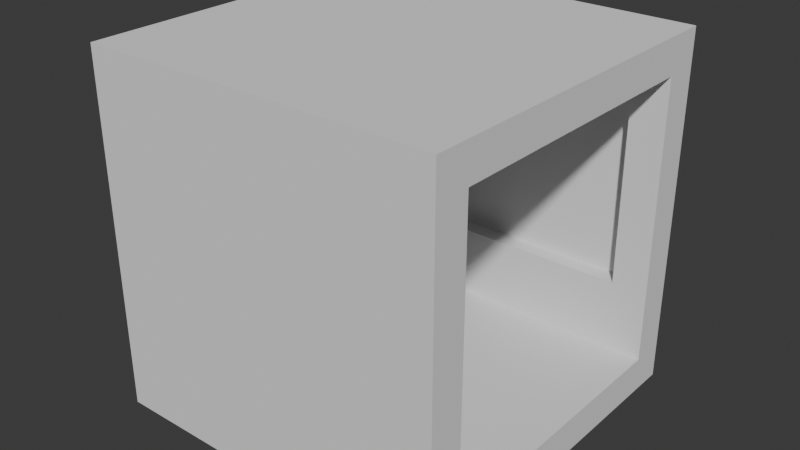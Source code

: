 # Source: StraightRoom.blend  (saved by Blender 4.5.90; exported with 4.5.12 LTS)
import bpy
from mathutils import Matrix  # noqa: F401  (used for matrix-valued properties, if any)

bpy.ops.wm.read_factory_settings(use_empty=True)
scene = bpy.context.scene
scene.name = 'Scene'

# ---- collections
col_collection = bpy.data.collections.new('Collection'); scene.collection.children.link(col_collection)

# ---- world
world_world = bpy.data.worlds.new('World'); scene.world = world_world
world_world.use_nodes = True; world_world.node_tree.nodes.clear()
_N = world_world.node_tree.nodes; _L = world_world.node_tree.links
n0 = _N.new('ShaderNodeOutputWorld'); n0.name = 'World Output'; n0.location = (200, 100)
n1 = _N.new('ShaderNodeBackground'); n1.name = 'Background'; n1.location = (-200, 100)
n1.inputs[0].default_value = (0.05088, 0.05088, 0.05088, 1.0)
_L.new(n1.outputs[0], n0.inputs[0])
n0.is_active_output = True
world_world.color = (0.05088, 0.05088, 0.05088)
world_world.sun_shadow_jitter_overblur = 0.0

# ---- meshes
me_cube_002 = bpy.data.meshes.new('Cube.002')
me_cube_002.from_pydata([(-0.5, -0.5, 0.0), (-0.5, -0.5, 1.0), (-0.5, 0.5, 0.0), (-0.5, 0.5, 1.0), (0.5, -0.5, 0.0), (0.5, -0.5, 1.0), (0.5, 0.5, 0.0), (0.5, 0.5, 1.0), (-0.5, -0.4, 0.0), (-0.5, -0.4, 1.0), (0.5, -0.4, 0.0), (0.5, -0.4, 1.0), (-0.5, 0.4, 1.0), (0.5, 0.4, 0.0), (-0.5, 0.4, 0.0), (0.5, 0.4, 1.0), (-0.5, 0.4, 9.0), (-0.5, 0.5, 9.0), (0.5, 0.5, 9.0), (0.5, -0.4, 9.0), (0.5, -0.5, 9.0), (-0.5, -0.5, 9.0), (-0.5, -0.4, 9.0), (0.5, 0.4, 9.0), (-0.5, 0.4, 10.0), (-0.5, 0.5, 10.0), (0.5, 0.5, 10.0), (0.5, -0.4, 10.0), (0.5, -0.5, 10.0), (-0.5, -0.5, 10.0), (-0.5, -0.4, 10.0), (0.5, 0.4, 10.0), (-0.5, -0.4, 3.0), (0.5, -0.4, 3.0), (0.5, -0.5, 3.0), (-0.5, -0.5, 3.0), (-0.5, 0.5, 3.0), (0.5, 0.5, 3.0), (0.5, 0.4, 3.0), (-0.5, 0.4, 3.0), (-0.4, -0.4, 1.0), (-0.4, 0.4, 1.0), (-0.4, -0.4, 9.0), (-0.4, 0.4, 9.0), (-0.4, -0.4, 3.0), (-0.4, 0.4, 3.0), (0.4, -0.4, 1.0), (0.4, 0.4, 1.0), (0.4, -0.4, 9.0), (0.4, 0.4, 9.0), (0.4, -0.4, 3.0), (0.4, 0.4, 3.0), (0.4, 0.45, 3.0), (-0.4, 0.45, 3.0), (-0.4, 0.45, 9.0), (0.4, 0.45, 9.0), (-0.4, -0.45, 3.0), (-0.4, -0.45, 9.0), (0.4, -0.45, 9.0), (0.4, -0.45, 3.0), (-0.4, 0.5, 0.0), (-0.4, 0.5, 1.0), (-0.4, -0.5, 0.0), (-0.4, -0.5, 1.0), (-0.4, -0.4, 0.0), (-0.4, 0.4, 0.0), (-0.4, 0.5, 9.0), (-0.4, -0.5, 9.0), (-0.4, 0.5, 10.0), (-0.4, -0.5, 10.0), (-0.4, -0.4, 10.0), (-0.4, 0.4, 10.0), (-0.4, -0.5, 3.0), (-0.4, 0.5, 3.0), (0.4, 0.5, 1.0), (0.4, -0.5, 0.0), (0.4, 0.5, 9.0), (0.4, 0.5, 10.0), (0.4, -0.4, 10.0), (0.4, 0.4, 10.0), (0.4, 0.5, 3.0), (0.4, 0.5, 0.0), (0.4, -0.5, 1.0), (0.4, -0.4, 0.0), (0.4, 0.4, 0.0), (0.4, -0.5, 9.0), (0.4, -0.5, 10.0), (0.4, -0.5, 3.0)], [], [(14, 12, 3, 2), (81, 74, 7, 6), (10, 11, 5, 4), (62, 63, 1, 0), (83, 10, 4, 75), (73, 36, 17, 66), (41, 12, 9, 40), (84, 13, 10, 83), (13, 15, 11, 10), (0, 1, 9, 8), (6, 7, 15, 13), (81, 6, 13, 84), (44, 32, 22, 42), (8, 9, 12, 14), (66, 17, 25, 68), (85, 20, 28, 86), (38, 37, 18, 23), (34, 33, 19, 20), (51, 38, 23, 49), (32, 35, 21, 22), (36, 39, 16, 17), (87, 34, 20, 85), (70, 30, 29, 69), (68, 25, 24, 71), (23, 18, 26, 31), (22, 21, 29, 30), (20, 19, 27, 28), (17, 16, 24, 25), (30, 24, 16, 22), (42, 22, 16, 43), (70, 71, 24, 30), (31, 27, 19, 23), (11, 46, 50, 33), (82, 5, 34, 87), (5, 11, 33, 34), (12, 41, 45, 39), (15, 7, 37, 38), (61, 3, 36, 73), (3, 12, 39, 36), (41, 47, 51, 45), (40, 9, 32, 44), (48, 42, 43, 49), (39, 45, 43, 16), (50, 44, 56, 59), (47, 41, 40, 46), (15, 47, 46, 11), (33, 50, 48, 19), (19, 48, 49, 23), (46, 40, 44, 50), (9, 1, 35, 32), (49, 43, 54, 55), (53, 52, 55, 54), (43, 45, 53, 54), (45, 51, 52, 53), (51, 49, 55, 52), (59, 56, 57, 58), (42, 48, 58, 57), (44, 42, 57, 56), (48, 50, 59, 58), (47, 15, 38, 51), (74, 61, 73, 80), (1, 63, 72, 35), (78, 79, 71, 70), (77, 68, 71, 79), (78, 70, 69, 86), (35, 72, 67, 21), (21, 67, 69, 29), (76, 66, 68, 77), (2, 60, 65, 14), (14, 65, 64, 8), (80, 73, 66, 76), (8, 64, 62, 0), (75, 82, 63, 62), (2, 3, 61, 60), (4, 5, 82, 75), (37, 80, 76, 18), (18, 76, 77, 26), (27, 78, 86, 28), (26, 77, 79, 31), (27, 31, 79, 78), (7, 74, 80, 37), (63, 82, 87, 72), (72, 87, 85, 67), (67, 85, 86, 69), (60, 81, 84, 65), (65, 84, 83, 64), (64, 83, 75, 62), (60, 61, 74, 81)])
_uv = me_cube_002.uv_layers.new(name='UVMap')
_uv.uv.foreach_set('vector', [0.375, 0.2262, 0.625, 0.2262, 0.625, 0.25, 0.375, 0.25, 0.375, 0.4143, 0.625, 0.4143, 0.625, 0.5, 0.375, 0.5, 0.375, 0.7232, 0.625, 0.7232, 0.625, 0.75, 0.375, 0.75, 0.375, 0.9722, 0.625, 0.9722, 0.625, 1.0, 0.375, 1.0, 0.2893, 0.7232, 0.375, 0.7232, 0.375, 0.75, 0.2893, 0.75, 0.625, 0.2778, 0.625, 0.25, 0.625, 0.25, 0.625, 0.2778, 0.8549, 0.5238, 0.875, 0.5238, 0.875, 0.7232, 0.8549, 0.7232, 0.2893, 0.5238, 0.375, 0.5238, 0.375, 0.7232, 0.2893, 0.7232, 0.375, 0.5238, 0.625, 0.5238, 0.625, 0.7232, 0.375, 0.7232, 0.375, 0.0, 0.625, 0.0, 0.625, 0.02677, 0.375, 0.02677, 0.375, 0.5, 0.625, 0.5, 0.625, 0.5238, 0.375, 0.5238, 0.2893, 0.5, 0.375, 0.5, 0.375, 0.5238, 0.2893, 0.5238, 0.8549, 0.7232, 0.875, 0.7232, 0.875, 0.7232, 0.8549, 0.7232, 0.375, 0.02677, 0.625, 0.02677, 0.625, 0.2262, 0.375, 0.2262, 0.625, 0.2778, 0.625, 0.25, 0.625, 0.25, 0.625, 0.2778, 0.625, 0.8357, 0.625, 0.75, 0.625, 0.75, 0.625, 0.8357, 0.625, 0.5238, 0.625, 0.5, 0.625, 0.5, 0.625, 0.5238, 0.625, 0.75, 0.625, 0.7232, 0.625, 0.7232, 0.625, 0.75, 0.672, 0.5238, 0.625, 0.5238, 0.625, 0.5238, 0.672, 0.5238, 0.625, 0.02677, 0.625, 0.0, 0.625, 0.0, 0.625, 0.02677, 0.625, 0.25, 0.625, 0.2262, 0.625, 0.2262, 0.625, 0.25, 0.625, 0.8357, 0.625, 0.75, 0.625, 0.75, 0.625, 0.8357, 0.8472, 0.7232, 0.875, 0.7232, 0.875, 0.75, 0.8472, 0.75, 0.8472, 0.5, 0.875, 0.5, 0.875, 0.5238, 0.8472, 0.5238, 0.625, 0.5238, 0.625, 0.5, 0.625, 0.5, 0.625, 0.5238, 0.625, 0.02677, 0.625, 0.0, 0.625, 0.0, 0.625, 0.02677, 0.625, 0.75, 0.625, 0.7232, 0.625, 0.7232, 0.625, 0.75, 0.625, 0.25, 0.625, 0.2262, 0.625, 0.2262, 0.625, 0.25, 0.625, 0.02677, 0.625, 0.2262, 0.625, 0.2262, 0.625, 0.02677, 0.625, 0.08267, 0.625, 0.02677, 0.875, 0.5238, 0.8549, 0.5238, 0.625, 0.1043, 0.8472, 0.5238, 0.875, 0.5238, 0.625, 0.02677, 0.625, 0.5238, 0.625, 0.7232, 0.625, 0.7232, 0.625, 0.5238, 0.625, 0.7232, 0.672, 0.7232, 0.672, 0.7232, 0.625, 0.7232, 0.625, 0.8357, 0.625, 0.75, 0.625, 0.75, 0.625, 0.8357, 0.625, 0.75, 0.625, 0.7232, 0.625, 0.7232, 0.625, 0.75, 0.875, 0.5238, 0.8549, 0.5238, 0.8549, 0.5238, 0.875, 0.5238, 0.625, 0.5238, 0.625, 0.5, 0.625, 0.5, 0.625, 0.5238, 0.625, 0.2778, 0.625, 0.25, 0.625, 0.25, 0.625, 0.2778, 0.625, 0.25, 0.625, 0.2262, 0.625, 0.2262, 0.625, 0.25, 0.8549, 0.5238, 0.672, 0.5238, 0.672, 0.5238, 0.8549, 0.5238, 0.8549, 0.7232, 0.625, 0.02677, 0.875, 0.7232, 0.8549, 0.7232, 0.625, 0.5923, 0.625, 0.08267, 0.8549, 0.5238, 0.672, 0.5238, 0.875, 0.5238, 0.8549, 0.5238, 0.8549, 0.5238, 0.875, 0.5238, 0.672, 0.7232, 0.8549, 0.7232, 0.8549, 0.7232, 0.672, 0.7232, 0.672, 0.5238, 0.8549, 0.5238, 0.8549, 0.7232, 0.672, 0.7232, 0.625, 0.5238, 0.672, 0.5238, 0.672, 0.7232, 0.625, 0.7232, 0.625, 0.7232, 0.672, 0.7232, 0.672, 0.7232, 0.625, 0.7232, 0.625, 0.7232, 0.625, 0.5923, 0.672, 0.5238, 0.625, 0.5238, 0.672, 0.7232, 0.8549, 0.7232, 0.8549, 0.7232, 0.672, 0.7232, 0.625, 0.02677, 0.625, 0.0, 0.625, 0.0, 0.625, 0.02677, 0.672, 0.5238, 0.8549, 0.5238, 0.8549, 0.5238, 0.672, 0.5238, 0.8549, 0.5238, 0.672, 0.5238, 0.672, 0.5238, 0.8549, 0.5238, 0.8549, 0.5238, 0.8549, 0.5238, 0.8549, 0.5238, 0.8549, 0.5238, 0.8549, 0.5238, 0.672, 0.5238, 0.672, 0.5238, 0.8549, 0.5238, 0.672, 0.5238, 0.672, 0.5238, 0.672, 0.5238, 0.672, 0.5238, 0.672, 0.7232, 0.8549, 0.7232, 0.8549, 0.7232, 0.672, 0.7232, 0.625, 0.08267, 0.625, 0.5923, 0.625, 0.5923, 0.625, 0.08267, 0.8549, 0.7232, 0.8549, 0.7232, 0.8549, 0.7232, 0.8549, 0.7232, 0.672, 0.7232, 0.672, 0.7232, 0.672, 0.7232, 0.672, 0.7232, 0.672, 0.5238, 0.625, 0.5238, 0.625, 0.5238, 0.672, 0.5238, 0.625, 0.4143, 0.625, 0.2778, 0.625, 0.2778, 0.625, 0.4143, 0.625, 1.0, 0.625, 0.9722, 0.625, 0.9722, 0.625, 1.0, 0.625, 0.4845, 0.7107, 0.5238, 0.8472, 0.5238, 0.625, 0.1043, 0.7107, 0.5, 0.8472, 0.5, 0.8472, 0.5238, 0.7107, 0.5238, 0.7107, 0.7232, 0.8472, 0.7232, 0.8472, 0.75, 0.7107, 0.75, 0.625, 1.0, 0.625, 0.9722, 0.625, 0.9722, 0.625, 1.0, 0.625, 1.0, 0.625, 0.9722, 0.625, 0.9722, 0.625, 1.0, 0.625, 0.4143, 0.625, 0.2778, 0.625, 0.2778, 0.625, 0.4143, 0.125, 0.5, 0.1528, 0.5, 0.1528, 0.5238, 0.125, 0.5238, 0.125, 0.5238, 0.1528, 0.5238, 0.1528, 0.7232, 0.125, 0.7232, 0.625, 0.4143, 0.625, 0.2778, 0.625, 0.2778, 0.625, 0.4143, 0.125, 0.7232, 0.1528, 0.7232, 0.1528, 0.75, 0.125, 0.75, 0.375, 0.8357, 0.625, 0.8357, 0.625, 0.9722, 0.375, 0.9722, 0.375, 0.25, 0.625, 0.25, 0.625, 0.2778, 0.375, 0.2778, 0.375, 0.75, 0.625, 0.75, 0.625, 0.8357, 0.375, 0.8357, 0.625, 0.5, 0.625, 0.4143, 0.625, 0.4143, 0.625, 0.5, 0.625, 0.5, 0.625, 0.4143, 0.625, 0.4143, 0.625, 0.5, 0.625, 0.7232, 0.7107, 0.7232, 0.7107, 0.75, 0.625, 0.75, 0.625, 0.5, 0.7107, 0.5, 0.7107, 0.5238, 0.625, 0.5238, 0.625, 0.7232, 0.625, 0.5238, 0.7107, 0.5238, 0.625, 0.4845, 0.625, 0.5, 0.625, 0.4143, 0.625, 0.4143, 0.625, 0.5, 0.625, 0.9722, 0.625, 0.8357, 0.625, 0.8357, 0.625, 0.9722, 0.625, 0.9722, 0.625, 0.8357, 0.625, 0.8357, 0.625, 0.9722, 0.625, 0.9722, 0.625, 0.8357, 0.625, 0.8357, 0.625, 0.9722, 0.1528, 0.5, 0.2893, 0.5, 0.2893, 0.5238, 0.1528, 0.5238, 0.1528, 0.5238, 0.2893, 0.5238, 0.2893, 0.7232, 0.1528, 0.7232, 0.1528, 0.7232, 0.2893, 0.7232, 0.2893, 0.75, 0.1528, 0.75, 0.375, 0.2778, 0.625, 0.2778, 0.625, 0.4143, 0.375, 0.4143])
me_cube_002.update()

# ---- objects
ob_cube_002 = bpy.data.objects.new('Cube.002', me_cube_002)

# ---- transforms, parenting, visibility, modifiers, constraints
ob_cube_002.location = (0.0, 0.0, 0.0)
ob_cube_002.scale = (2.0, 2.0, 0.2)

# ---- collection membership
col_collection.objects.link(ob_cube_002)

# ---- scene / render settings (as saved in the file)
scene.frame_start = 1; scene.frame_end = 250; scene.frame_set(2)
scene.render.engine = 'BLENDER_EEVEE_NEXT'
bpy.context.view_layer.update()

# ---- added for rendering (the .blend has no active camera and no usable light): camera, sun
cam_auto = bpy.data.cameras.new('AutoCamera')
cam_auto.lens = 50.0
cam_auto.sensor_width = 36.0
cam_auto.clip_end = 1000.0
ob_auto_camera = bpy.data.objects.new('AutoCamera', cam_auto)
scene.collection.objects.link(ob_auto_camera)
ob_auto_camera.location = (3.20507, -3.84609, 3.56406)
ob_auto_camera.rotation_euler = (1.09748, -7.21219e-08, 0.694738)
scene.camera = ob_auto_camera
light_auto_sun = bpy.data.lights.new('AutoSun', 'SUN')
light_auto_sun.energy = 3.0
light_auto_sun.angle = 0.0523599
ob_auto_sun = bpy.data.objects.new('AutoSun', light_auto_sun)
scene.collection.objects.link(ob_auto_sun)
ob_auto_sun.rotation_euler = (0.872665, 0.174533, 0.523599)
bpy.context.view_layer.update()
